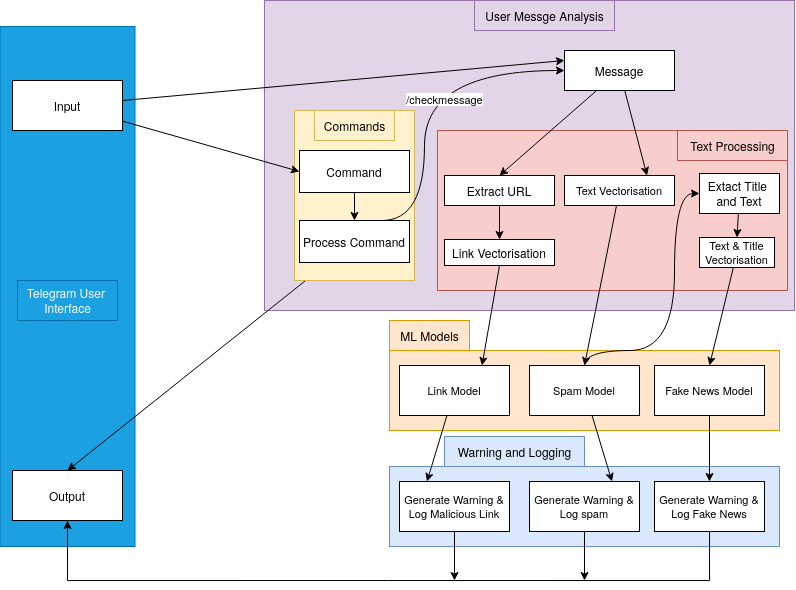

The diagram above was exported from draw.io. Its source (the exported page's mxGraphModel, read from the mxfile embedded in the PNG):
<mxGraphModel dx="1486" dy="945" grid="1" gridSize="10" guides="1" tooltips="1" connect="1" arrows="1" fold="1" page="1" pageScale="1" pageWidth="850" pageHeight="1100" math="0" shadow="0">
  <root>
    <mxCell id="0" />
    <mxCell id="1" parent="0" />
    <mxCell id="YA-XpxcIkxcQKn6NWhFD-75" value="" style="group" vertex="1" connectable="0" parent="1">
      <mxGeometry x="425" y="516" width="390" height="110" as="geometry" />
    </mxCell>
    <mxCell id="YA-XpxcIkxcQKn6NWhFD-61" value="Warning and Logging" style="text;html=1;align=center;verticalAlign=middle;resizable=0;points=[];autosize=1;strokeColor=#6c8ebf;fillColor=#dae8fc;" vertex="1" parent="YA-XpxcIkxcQKn6NWhFD-75">
      <mxGeometry x="55" width="140" height="30" as="geometry" />
    </mxCell>
    <mxCell id="YA-XpxcIkxcQKn6NWhFD-73" value="" style="group" vertex="1" connectable="0" parent="YA-XpxcIkxcQKn6NWhFD-75">
      <mxGeometry y="30" width="390" height="80" as="geometry" />
    </mxCell>
    <mxCell id="YA-XpxcIkxcQKn6NWhFD-55" value="" style="rounded=0;whiteSpace=wrap;html=1;fontFamily=Helvetica;fontSize=11;labelBackgroundColor=default;fillColor=#dae8fc;strokeColor=#6c8ebf;" vertex="1" parent="YA-XpxcIkxcQKn6NWhFD-73">
      <mxGeometry width="390" height="80" as="geometry" />
    </mxCell>
    <mxCell id="YA-XpxcIkxcQKn6NWhFD-56" value="Generate Warning &amp;amp; Log Malicious Link" style="html=1;whiteSpace=wrap;fontFamily=Helvetica;fontSize=11;fontColor=default;labelBackgroundColor=default;flipH=1;flipV=1;" vertex="1" parent="YA-XpxcIkxcQKn6NWhFD-73">
      <mxGeometry x="10" y="15" width="110" height="50" as="geometry" />
    </mxCell>
    <mxCell id="YA-XpxcIkxcQKn6NWhFD-57" value="Generate Warning &amp;amp; Log spam" style="html=1;whiteSpace=wrap;fontFamily=Helvetica;fontSize=11;fontColor=default;labelBackgroundColor=default;flipH=1;flipV=1;" vertex="1" parent="YA-XpxcIkxcQKn6NWhFD-73">
      <mxGeometry x="140" y="15" width="110" height="50" as="geometry" />
    </mxCell>
    <mxCell id="YA-XpxcIkxcQKn6NWhFD-58" value="Generate Warning &amp;amp; Log Fake News" style="html=1;whiteSpace=wrap;fontFamily=Helvetica;fontSize=11;fontColor=default;labelBackgroundColor=default;flipH=1;flipV=1;" vertex="1" parent="YA-XpxcIkxcQKn6NWhFD-73">
      <mxGeometry x="265" y="15" width="110" height="50" as="geometry" />
    </mxCell>
    <mxCell id="YA-XpxcIkxcQKn6NWhFD-60" value="ML Models" style="text;html=1;align=center;verticalAlign=middle;resizable=0;points=[];autosize=1;strokeColor=#d79b00;fillColor=#ffe6cc;" vertex="1" parent="1">
      <mxGeometry x="425" y="400" width="80" height="30" as="geometry" />
    </mxCell>
    <mxCell id="YA-XpxcIkxcQKn6NWhFD-48" value="" style="group;fillColor=#ffe6cc;strokeColor=#d79b00;" vertex="1" connectable="0" parent="1">
      <mxGeometry x="425" y="430" width="390" height="80" as="geometry" />
    </mxCell>
    <mxCell id="YA-XpxcIkxcQKn6NWhFD-33" value="" style="rounded=0;whiteSpace=wrap;html=1;fontFamily=Helvetica;fontSize=11;labelBackgroundColor=default;fillColor=#ffe6cc;strokeColor=#d79b00;" vertex="1" parent="YA-XpxcIkxcQKn6NWhFD-48">
      <mxGeometry width="390" height="80" as="geometry" />
    </mxCell>
    <mxCell id="YA-XpxcIkxcQKn6NWhFD-34" value="Link Model" style="html=1;whiteSpace=wrap;fontFamily=Helvetica;fontSize=11;fontColor=default;labelBackgroundColor=default;flipH=1;flipV=1;" vertex="1" parent="YA-XpxcIkxcQKn6NWhFD-48">
      <mxGeometry x="10" y="15" width="110" height="50" as="geometry" />
    </mxCell>
    <mxCell id="YA-XpxcIkxcQKn6NWhFD-36" value="Spam Model" style="html=1;whiteSpace=wrap;fontFamily=Helvetica;fontSize=11;fontColor=default;labelBackgroundColor=default;flipH=1;flipV=1;" vertex="1" parent="YA-XpxcIkxcQKn6NWhFD-48">
      <mxGeometry x="140" y="15" width="110" height="50" as="geometry" />
    </mxCell>
    <mxCell id="YA-XpxcIkxcQKn6NWhFD-37" value="Fake News Model" style="html=1;whiteSpace=wrap;fontFamily=Helvetica;fontSize=11;fontColor=default;labelBackgroundColor=default;flipH=1;flipV=1;" vertex="1" parent="YA-XpxcIkxcQKn6NWhFD-48">
      <mxGeometry x="265" y="15" width="110" height="50" as="geometry" />
    </mxCell>
    <mxCell id="YA-XpxcIkxcQKn6NWhFD-12" value="" style="rounded=0;whiteSpace=wrap;html=1;fillColor=#e1d5e7;strokeColor=#9673a6;" vertex="1" parent="1">
      <mxGeometry x="300" y="80" width="530" height="310" as="geometry" />
    </mxCell>
    <mxCell id="YA-XpxcIkxcQKn6NWhFD-52" value="" style="rounded=0;whiteSpace=wrap;html=1;fontFamily=Helvetica;fontSize=11;labelBackgroundColor=default;fillColor=#f8cecc;strokeColor=#b85450;" vertex="1" parent="1">
      <mxGeometry x="473" y="210" width="350" height="160" as="geometry" />
    </mxCell>
    <mxCell id="YA-XpxcIkxcQKn6NWhFD-13" value="&lt;div&gt;User Messge Analysis&lt;/div&gt;" style="text;html=1;align=center;verticalAlign=middle;resizable=0;points=[];autosize=1;strokeColor=#9673a6;fillColor=#e1d5e7;" vertex="1" parent="1">
      <mxGeometry x="510" y="80" width="140" height="30" as="geometry" />
    </mxCell>
    <mxCell id="YA-XpxcIkxcQKn6NWhFD-30" style="edgeStyle=none;shape=connector;rounded=0;orthogonalLoop=1;jettySize=auto;html=1;entryX=0.5;entryY=0;entryDx=0;entryDy=0;strokeColor=default;align=center;verticalAlign=middle;fontFamily=Helvetica;fontSize=11;fontColor=default;labelBackgroundColor=default;endArrow=classic;" edge="1" parent="1" source="YA-XpxcIkxcQKn6NWhFD-17" target="YA-XpxcIkxcQKn6NWhFD-29">
      <mxGeometry relative="1" as="geometry" />
    </mxCell>
    <mxCell id="YA-XpxcIkxcQKn6NWhFD-45" style="edgeStyle=none;shape=connector;rounded=0;orthogonalLoop=1;jettySize=auto;html=1;entryX=0.75;entryY=0;entryDx=0;entryDy=0;strokeColor=default;align=center;verticalAlign=middle;fontFamily=Helvetica;fontSize=11;fontColor=default;labelBackgroundColor=default;endArrow=classic;" edge="1" parent="1" source="YA-XpxcIkxcQKn6NWhFD-17" target="YA-XpxcIkxcQKn6NWhFD-44">
      <mxGeometry relative="1" as="geometry" />
    </mxCell>
    <mxCell id="YA-XpxcIkxcQKn6NWhFD-17" value="Message" style="html=1;whiteSpace=wrap;" vertex="1" parent="1">
      <mxGeometry x="600" y="130" width="110" height="40" as="geometry" />
    </mxCell>
    <mxCell id="YA-XpxcIkxcQKn6NWhFD-23" value="" style="rounded=0;whiteSpace=wrap;html=1;fontFamily=Helvetica;fontSize=11;fontColor=#ffffff;labelBackgroundColor=default;fillColor=#1ba1e2;strokeColor=#006EAF;" vertex="1" parent="1">
      <mxGeometry x="35.5" y="106" width="135" height="520" as="geometry" />
    </mxCell>
    <mxCell id="YA-XpxcIkxcQKn6NWhFD-8" value="Input" style="html=1;whiteSpace=wrap;" vertex="1" parent="1">
      <mxGeometry x="48" y="160" width="110" height="50" as="geometry" />
    </mxCell>
    <mxCell id="YA-XpxcIkxcQKn6NWhFD-11" value="Output" style="html=1;whiteSpace=wrap;" vertex="1" parent="1">
      <mxGeometry x="48" y="550" width="110" height="50" as="geometry" />
    </mxCell>
    <mxCell id="YA-XpxcIkxcQKn6NWhFD-18" style="rounded=0;orthogonalLoop=1;jettySize=auto;html=1;entryX=0;entryY=0.25;entryDx=0;entryDy=0;" edge="1" parent="1" source="YA-XpxcIkxcQKn6NWhFD-8" target="YA-XpxcIkxcQKn6NWhFD-17">
      <mxGeometry relative="1" as="geometry" />
    </mxCell>
    <mxCell id="YA-XpxcIkxcQKn6NWhFD-22" style="edgeStyle=none;shape=connector;rounded=0;orthogonalLoop=1;jettySize=auto;html=1;entryX=0.5;entryY=0;entryDx=0;entryDy=0;strokeColor=default;align=center;verticalAlign=middle;fontFamily=Helvetica;fontSize=11;fontColor=default;labelBackgroundColor=default;endArrow=classic;" edge="1" parent="1" source="YA-XpxcIkxcQKn6NWhFD-20" target="YA-XpxcIkxcQKn6NWhFD-11">
      <mxGeometry relative="1" as="geometry" />
    </mxCell>
    <mxCell id="YA-XpxcIkxcQKn6NWhFD-31" value="&lt;div&gt;Extact Title&amp;nbsp;&lt;/div&gt;&lt;div&gt;and Text&lt;/div&gt;" style="html=1;whiteSpace=wrap;" vertex="1" parent="1">
      <mxGeometry x="735" y="253" width="80" height="40" as="geometry" />
    </mxCell>
    <mxCell id="YA-XpxcIkxcQKn6NWhFD-42" style="edgeStyle=none;shape=connector;rounded=0;orthogonalLoop=1;jettySize=auto;html=1;entryX=0.75;entryY=0;entryDx=0;entryDy=0;strokeColor=default;align=center;verticalAlign=middle;fontFamily=Helvetica;fontSize=11;fontColor=default;labelBackgroundColor=default;endArrow=classic;exitX=0.5;exitY=1;exitDx=0;exitDy=0;" edge="1" parent="1" source="YA-XpxcIkxcQKn6NWhFD-35" target="YA-XpxcIkxcQKn6NWhFD-34">
      <mxGeometry relative="1" as="geometry" />
    </mxCell>
    <mxCell id="YA-XpxcIkxcQKn6NWhFD-24" value="" style="rounded=0;whiteSpace=wrap;html=1;fontFamily=Helvetica;fontSize=11;labelBackgroundColor=default;fillColor=#fff2cc;strokeColor=#d6b656;" vertex="1" parent="1">
      <mxGeometry x="330" y="190" width="120" height="170" as="geometry" />
    </mxCell>
    <mxCell id="YA-XpxcIkxcQKn6NWhFD-47" style="edgeStyle=orthogonalEdgeStyle;shape=connector;rounded=0;orthogonalLoop=1;jettySize=auto;html=1;entryX=0;entryY=0.5;entryDx=0;entryDy=0;strokeColor=default;align=center;verticalAlign=middle;fontFamily=Helvetica;fontSize=11;fontColor=default;labelBackgroundColor=default;endArrow=classic;curved=1;" edge="1" parent="1" source="YA-XpxcIkxcQKn6NWhFD-36" target="YA-XpxcIkxcQKn6NWhFD-31">
      <mxGeometry relative="1" as="geometry">
        <Array as="points">
          <mxPoint x="620" y="430" />
          <mxPoint x="710" y="430" />
          <mxPoint x="710" y="273" />
        </Array>
      </mxGeometry>
    </mxCell>
    <mxCell id="YA-XpxcIkxcQKn6NWhFD-39" value="&lt;div&gt;Telegram User&amp;nbsp;&lt;/div&gt;&lt;div&gt;Interface&lt;/div&gt;" style="text;html=1;align=center;verticalAlign=middle;resizable=0;points=[];autosize=1;strokeColor=#006EAF;fillColor=#1ba1e2;fontColor=#ffffff;" vertex="1" parent="1">
      <mxGeometry x="53" y="360" width="100" height="40" as="geometry" />
    </mxCell>
    <mxCell id="YA-XpxcIkxcQKn6NWhFD-40" value="" style="group" vertex="1" connectable="0" parent="1">
      <mxGeometry x="330" y="190" width="120" height="170" as="geometry" />
    </mxCell>
    <mxCell id="YA-XpxcIkxcQKn6NWhFD-28" value="" style="group" vertex="1" connectable="0" parent="YA-XpxcIkxcQKn6NWhFD-40">
      <mxGeometry width="120" height="170" as="geometry" />
    </mxCell>
    <mxCell id="YA-XpxcIkxcQKn6NWhFD-16" value="Command" style="html=1;whiteSpace=wrap;" vertex="1" parent="YA-XpxcIkxcQKn6NWhFD-40">
      <mxGeometry x="5" y="40" width="110" height="42" as="geometry" />
    </mxCell>
    <mxCell id="YA-XpxcIkxcQKn6NWhFD-20" value="Process Command" style="html=1;whiteSpace=wrap;" vertex="1" parent="YA-XpxcIkxcQKn6NWhFD-40">
      <mxGeometry x="5" y="110" width="110" height="42" as="geometry" />
    </mxCell>
    <mxCell id="YA-XpxcIkxcQKn6NWhFD-21" style="edgeStyle=none;shape=connector;rounded=0;orthogonalLoop=1;jettySize=auto;html=1;entryX=0.5;entryY=0;entryDx=0;entryDy=0;strokeColor=default;align=center;verticalAlign=middle;fontFamily=Helvetica;fontSize=11;fontColor=default;labelBackgroundColor=default;endArrow=classic;" edge="1" parent="YA-XpxcIkxcQKn6NWhFD-40" source="YA-XpxcIkxcQKn6NWhFD-16" target="YA-XpxcIkxcQKn6NWhFD-20">
      <mxGeometry relative="1" as="geometry" />
    </mxCell>
    <mxCell id="YA-XpxcIkxcQKn6NWhFD-26" style="edgeStyle=orthogonalEdgeStyle;shape=connector;rounded=0;orthogonalLoop=1;jettySize=auto;html=1;entryX=0;entryY=0.5;entryDx=0;entryDy=0;strokeColor=default;align=center;verticalAlign=middle;fontFamily=Helvetica;fontSize=11;fontColor=default;labelBackgroundColor=default;endArrow=classic;exitX=0.75;exitY=0;exitDx=0;exitDy=0;curved=1;" edge="1" parent="1" source="YA-XpxcIkxcQKn6NWhFD-20" target="YA-XpxcIkxcQKn6NWhFD-17">
      <mxGeometry relative="1" as="geometry">
        <Array as="points">
          <mxPoint x="460" y="300" />
          <mxPoint x="460" y="150" />
        </Array>
      </mxGeometry>
    </mxCell>
    <mxCell id="YA-XpxcIkxcQKn6NWhFD-27" value="/checkmessage" style="edgeLabel;html=1;align=center;verticalAlign=middle;resizable=0;points=[];fontFamily=Helvetica;fontSize=11;fontColor=default;labelBackgroundColor=light-dark(#ffffff, #ededed);" vertex="1" connectable="0" parent="YA-XpxcIkxcQKn6NWhFD-26">
      <mxGeometry x="-0.0102" y="2" relative="1" as="geometry">
        <mxPoint x="21" as="offset" />
      </mxGeometry>
    </mxCell>
    <mxCell id="YA-XpxcIkxcQKn6NWhFD-43" style="edgeStyle=none;shape=connector;rounded=0;orthogonalLoop=1;jettySize=auto;html=1;entryX=0.5;entryY=0;entryDx=0;entryDy=0;strokeColor=default;align=center;verticalAlign=middle;fontFamily=Helvetica;fontSize=11;fontColor=default;labelBackgroundColor=default;endArrow=classic;" edge="1" parent="1" source="YA-XpxcIkxcQKn6NWhFD-31" target="YA-XpxcIkxcQKn6NWhFD-49">
      <mxGeometry relative="1" as="geometry" />
    </mxCell>
    <mxCell id="YA-XpxcIkxcQKn6NWhFD-46" style="edgeStyle=none;shape=connector;rounded=0;orthogonalLoop=1;jettySize=auto;html=1;entryX=0.5;entryY=0;entryDx=0;entryDy=0;strokeColor=default;align=center;verticalAlign=middle;fontFamily=Helvetica;fontSize=11;fontColor=default;labelBackgroundColor=default;endArrow=classic;" edge="1" parent="1" source="YA-XpxcIkxcQKn6NWhFD-44" target="YA-XpxcIkxcQKn6NWhFD-36">
      <mxGeometry relative="1" as="geometry" />
    </mxCell>
    <mxCell id="YA-XpxcIkxcQKn6NWhFD-44" value="Text Vectorisation" style="html=1;whiteSpace=wrap;fontFamily=Helvetica;fontSize=11;fontColor=default;labelBackgroundColor=default;flipH=1;flipV=1;" vertex="1" parent="1">
      <mxGeometry x="600" y="255" width="110" height="30" as="geometry" />
    </mxCell>
    <mxCell id="YA-XpxcIkxcQKn6NWhFD-50" style="edgeStyle=none;shape=connector;rounded=0;orthogonalLoop=1;jettySize=auto;html=1;entryX=0.5;entryY=0;entryDx=0;entryDy=0;strokeColor=default;align=center;verticalAlign=middle;fontFamily=Helvetica;fontSize=11;fontColor=default;labelBackgroundColor=default;endArrow=classic;" edge="1" parent="1" source="YA-XpxcIkxcQKn6NWhFD-49" target="YA-XpxcIkxcQKn6NWhFD-37">
      <mxGeometry relative="1" as="geometry" />
    </mxCell>
    <mxCell id="YA-XpxcIkxcQKn6NWhFD-49" value="Text &amp;amp; Title Vectorisation" style="html=1;whiteSpace=wrap;fontFamily=Helvetica;fontSize=11;fontColor=default;labelBackgroundColor=default;flipH=1;flipV=1;" vertex="1" parent="1">
      <mxGeometry x="735" y="317" width="75" height="30" as="geometry" />
    </mxCell>
    <mxCell id="YA-XpxcIkxcQKn6NWhFD-19" style="edgeStyle=none;shape=connector;rounded=0;orthogonalLoop=1;jettySize=auto;html=1;strokeColor=default;align=center;verticalAlign=middle;fontFamily=Helvetica;fontSize=11;fontColor=default;labelBackgroundColor=default;endArrow=classic;entryX=0;entryY=0.5;entryDx=0;entryDy=0;" edge="1" parent="1" source="YA-XpxcIkxcQKn6NWhFD-8" target="YA-XpxcIkxcQKn6NWhFD-16">
      <mxGeometry relative="1" as="geometry" />
    </mxCell>
    <mxCell id="YA-XpxcIkxcQKn6NWhFD-29" value="Extract URL" style="html=1;whiteSpace=wrap;" vertex="1" parent="1">
      <mxGeometry x="480" y="255" width="110" height="30" as="geometry" />
    </mxCell>
    <mxCell id="YA-XpxcIkxcQKn6NWhFD-35" value="Link Vectorisation" style="html=1;whiteSpace=wrap;" vertex="1" parent="1">
      <mxGeometry x="480" y="319" width="110" height="26" as="geometry" />
    </mxCell>
    <mxCell id="YA-XpxcIkxcQKn6NWhFD-41" style="edgeStyle=none;shape=connector;rounded=0;orthogonalLoop=1;jettySize=auto;html=1;strokeColor=default;align=center;verticalAlign=middle;fontFamily=Helvetica;fontSize=11;fontColor=default;labelBackgroundColor=default;endArrow=classic;" edge="1" parent="1" source="YA-XpxcIkxcQKn6NWhFD-29" target="YA-XpxcIkxcQKn6NWhFD-35">
      <mxGeometry relative="1" as="geometry" />
    </mxCell>
    <mxCell id="YA-XpxcIkxcQKn6NWhFD-53" value="Text Processing" style="text;html=1;align=center;verticalAlign=middle;resizable=0;points=[];autosize=1;strokeColor=#b85450;fillColor=#f8cecc;fontSize=12;" vertex="1" parent="1">
      <mxGeometry x="713" y="210" width="110" height="30" as="geometry" />
    </mxCell>
    <mxCell id="YA-XpxcIkxcQKn6NWhFD-68" style="edgeStyle=none;shape=connector;rounded=0;orthogonalLoop=1;jettySize=auto;html=1;strokeColor=default;align=center;verticalAlign=middle;fontFamily=Helvetica;fontSize=11;fontColor=default;labelBackgroundColor=default;endArrow=classic;" edge="1" parent="1" source="YA-XpxcIkxcQKn6NWhFD-56">
      <mxGeometry relative="1" as="geometry">
        <mxPoint x="490.0000000000002" y="660" as="targetPoint" />
      </mxGeometry>
    </mxCell>
    <mxCell id="YA-XpxcIkxcQKn6NWhFD-69" style="edgeStyle=none;shape=connector;rounded=0;orthogonalLoop=1;jettySize=auto;html=1;strokeColor=default;align=center;verticalAlign=middle;fontFamily=Helvetica;fontSize=11;fontColor=default;labelBackgroundColor=default;endArrow=classic;" edge="1" parent="1" source="YA-XpxcIkxcQKn6NWhFD-57">
      <mxGeometry relative="1" as="geometry">
        <mxPoint x="619.9999999999998" y="660" as="targetPoint" />
      </mxGeometry>
    </mxCell>
    <mxCell id="YA-XpxcIkxcQKn6NWhFD-67" style="shape=connector;rounded=0;orthogonalLoop=1;jettySize=auto;html=1;entryX=0.5;entryY=1;entryDx=0;entryDy=0;strokeColor=default;align=center;verticalAlign=middle;fontFamily=Helvetica;fontSize=11;fontColor=default;labelBackgroundColor=default;endArrow=classic;edgeStyle=orthogonalEdgeStyle;" edge="1" parent="1" source="YA-XpxcIkxcQKn6NWhFD-58" target="YA-XpxcIkxcQKn6NWhFD-11">
      <mxGeometry relative="1" as="geometry">
        <Array as="points">
          <mxPoint x="745" y="660" />
          <mxPoint x="103" y="660" />
        </Array>
      </mxGeometry>
    </mxCell>
    <mxCell id="YA-XpxcIkxcQKn6NWhFD-64" style="edgeStyle=none;shape=connector;rounded=0;orthogonalLoop=1;jettySize=auto;html=1;strokeColor=default;align=center;verticalAlign=middle;fontFamily=Helvetica;fontSize=11;fontColor=default;labelBackgroundColor=default;endArrow=classic;entryX=0.75;entryY=0;entryDx=0;entryDy=0;" edge="1" parent="1" source="YA-XpxcIkxcQKn6NWhFD-36" target="YA-XpxcIkxcQKn6NWhFD-57">
      <mxGeometry relative="1" as="geometry" />
    </mxCell>
    <mxCell id="YA-XpxcIkxcQKn6NWhFD-65" style="edgeStyle=none;shape=connector;rounded=0;orthogonalLoop=1;jettySize=auto;html=1;strokeColor=default;align=center;verticalAlign=middle;fontFamily=Helvetica;fontSize=11;fontColor=default;labelBackgroundColor=default;endArrow=classic;" edge="1" parent="1" source="YA-XpxcIkxcQKn6NWhFD-37" target="YA-XpxcIkxcQKn6NWhFD-58">
      <mxGeometry relative="1" as="geometry" />
    </mxCell>
    <mxCell id="YA-XpxcIkxcQKn6NWhFD-66" style="edgeStyle=none;shape=connector;rounded=0;orthogonalLoop=1;jettySize=auto;html=1;strokeColor=default;align=center;verticalAlign=middle;fontFamily=Helvetica;fontSize=11;fontColor=default;labelBackgroundColor=default;endArrow=classic;entryX=0.25;entryY=0;entryDx=0;entryDy=0;" edge="1" parent="1" source="YA-XpxcIkxcQKn6NWhFD-34" target="YA-XpxcIkxcQKn6NWhFD-56">
      <mxGeometry relative="1" as="geometry" />
    </mxCell>
    <mxCell id="YA-XpxcIkxcQKn6NWhFD-71" value="Commands" style="text;html=1;align=center;verticalAlign=middle;resizable=0;points=[];autosize=1;strokeColor=#d6b656;fillColor=#fff2cc;fontSize=12;" vertex="1" parent="1">
      <mxGeometry x="350" y="190" width="80" height="30" as="geometry" />
    </mxCell>
  </root>
</mxGraphModel>